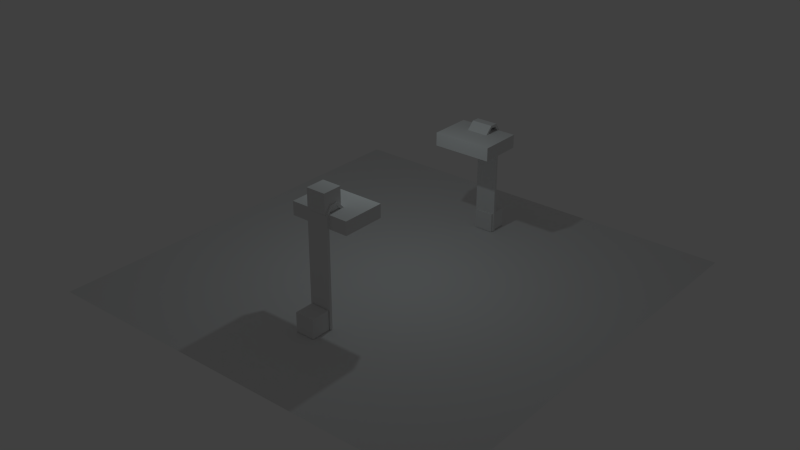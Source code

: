 # Source: server_new.blend  (saved by Blender 2.67.1; exported with 4.5.12 LTS)
import bpy
from mathutils import Matrix  # noqa: F401  (used for matrix-valued properties, if any)

bpy.ops.wm.read_factory_settings(use_empty=True)
scene = bpy.context.scene
scene.name = 'Scene'

# ---- collections
col_collection_1 = bpy.data.collections.new('Collection 1'); scene.collection.children.link(col_collection_1)
col_collection_2 = bpy.data.collections.new('Collection 2'); scene.collection.children.link(col_collection_2)
col_collection_2.hide_render = True
col_collection_2.hide_viewport = True
col_bridge = bpy.data.collections.new('Bridge')  # instanced only; not linked into the scene

# ---- world
world_world = bpy.data.worlds.new('World'); scene.world = world_world
world_world.color = (0.05088, 0.05088, 0.05088)
world_world.use_sun_shadow = False
world_world.sun_shadow_jitter_overblur = 0.0
world_world.cycles.sampling_method = 'MANUAL'
world_world.cycles.sample_map_resolution = 256

# ---- lights
light_hemi = bpy.data.lights.new('Hemi', 'POINT')
light_hemi.color = (0.8378, 0.9744, 1.0)
light_hemi.transmission_factor = 0.0
light_hemi.energy = 144.0
light_hemi.shadow_buffer_clip_start = 0.5
light_hemi.shadow_soft_size = 0.1
light_hemi.shadow_maximum_resolution = 0.006
light_hemi.use_absolute_resolution = True
light_hemi.cycles.use_multiple_importance_sampling = False

# ---- meshes
me_cube_001 = bpy.data.meshes.new('Cube.001')
me_cube_001.from_pydata([(-0.4541, -0.4541, -0.4541), (-0.4541, 0.4541, -0.4541), (0.4541, 0.4541, -0.4541), (0.4541, -0.4541, -0.4541), (-0.4541, -0.4541, 0.4541), (-0.4541, 0.4541, 0.4541), (0.4541, 0.4541, 0.4541), (0.4541, -0.4541, 0.4541)], [], [(4, 5, 1, 0), (5, 6, 2, 1), (6, 7, 3, 2), (7, 4, 0, 3), (0, 1, 2, 3), (7, 6, 5, 4)])
me_cube_001.use_remesh_preserve_volume = False
me_cube_001.use_remesh_preserve_attributes = False
me_cube_001.use_mirror_vertex_groups = False
me_cube_001.update()
me_cube_000 = bpy.data.meshes.new('Cube.000')
me_cube_000.from_pydata([(-0.4541, -0.4541, -0.4541), (-0.4541, 0.4541, -0.4541), (0.4541, 0.4541, -0.4541), (0.4541, -0.4541, -0.4541), (-0.4541, -0.4541, 0.4541), (-0.4541, 0.4541, 0.4541), (0.4541, 0.4541, 0.4541), (0.4541, -0.4541, 0.4541)], [], [(4, 5, 1, 0), (5, 6, 2, 1), (6, 7, 3, 2), (7, 4, 0, 3), (0, 1, 2, 3), (7, 6, 5, 4)])
me_cube_000.use_remesh_preserve_volume = False
me_cube_000.use_remesh_preserve_attributes = False
me_cube_000.use_mirror_vertex_groups = False
me_cube_000.update()
me_cube_012 = bpy.data.meshes.new('Cube.012')
me_cube_012.from_pydata([(-0.4541, -0.4541, -0.4541), (-0.4541, 0.4541, -0.4541), (0.4541, 0.4541, -0.4541), (0.4541, -0.4541, -0.4541), (-0.4541, -0.4541, 0.4541), (-0.4541, 0.4541, 0.4541), (0.4541, 0.4541, 0.4541), (0.4541, -0.4541, 0.4541)], [], [(4, 5, 1, 0), (5, 6, 2, 1), (6, 7, 3, 2), (7, 4, 0, 3), (0, 1, 2, 3), (7, 6, 5, 4)])
me_cube_012.use_remesh_preserve_volume = False
me_cube_012.use_remesh_preserve_attributes = False
me_cube_012.use_mirror_vertex_groups = False
me_cube_012.update()
me_cube_011 = bpy.data.meshes.new('Cube.011')
me_cube_011.from_pydata([(-0.4541, -0.4541, -0.4541), (-0.4541, 0.4541, -0.4541), (0.4541, 0.4541, -0.4541), (0.4541, -0.4541, -0.4541), (-0.4541, -0.4541, 0.4541), (-0.4541, 0.4541, 0.4541), (0.4541, 0.4541, 0.4541), (0.4541, -0.4541, 0.4541)], [], [(4, 5, 1, 0), (5, 6, 2, 1), (6, 7, 3, 2), (7, 4, 0, 3), (0, 1, 2, 3), (7, 6, 5, 4)])
me_cube_011.use_remesh_preserve_volume = False
me_cube_011.use_remesh_preserve_attributes = False
me_cube_011.use_mirror_vertex_groups = False
me_cube_011.update()
me_cube_009 = bpy.data.meshes.new('Cube.009')
me_cube_009.from_pydata([(-0.3627, 0.9909, -4.828), (-0.3627, 1.117, -4.828), (0.3627, 1.117, -4.828), (0.3627, 0.9909, -4.828), (-0.3627, 0.9909, 0.2968), (-0.3627, 1.117, 0.2968), (0.3627, 1.117, 0.2968), (0.3627, 0.9909, 0.2968), (-0.3627, 0.8194, 0.5405), (-0.3627, 0.8829, 0.6495), (0.3627, 0.8829, 0.6495), (0.3627, 0.8194, 0.5405), (-0.3627, 0.5301, 0.5333), (-0.3627, 0.5042, 0.6568), (0.3627, 0.5042, 0.6568), (0.3627, 0.5301, 0.5333), (-0.3627, 0.1745, 0.1752), (-0.3627, 0.06164, 0.2316), (0.3627, 0.06164, 0.2316), (0.3627, 0.1745, 0.1752), (-1.0, -1.0, -0.3111), (-1.0, 1.0, -0.3111), (1.0, 1.0, -0.3111), (1.0, -1.0, -0.3111), (-1.0, -1.0, 0.3111), (-1.0, 1.0, 0.3111), (1.0, 1.0, 0.3111), (1.0, -1.0, 0.3111)], [], [(4, 5, 1, 0), (5, 6, 2, 1), (6, 7, 3, 2), (7, 4, 0, 3), (0, 1, 2, 3), (4, 7, 11, 8), (8, 11, 15, 12), (6, 5, 9, 10), (5, 4, 8, 9), (7, 6, 10, 11), (12, 15, 19, 16), (11, 10, 14, 15), (9, 8, 12, 13), (10, 9, 13, 14), (19, 18, 17, 16), (13, 12, 16, 17), (14, 13, 17, 18), (15, 14, 18, 19), (24, 25, 21, 20), (25, 26, 22, 21), (26, 27, 23, 22), (27, 24, 20, 23), (20, 21, 22, 23), (27, 26, 25, 24)])
me_cube_009.materials.append(None)
me_cube_009.use_remesh_preserve_volume = False
me_cube_009.use_remesh_preserve_attributes = False
me_cube_009.use_mirror_vertex_groups = False
me_cube_009.update()
me_plane_003 = bpy.data.meshes.new('Plane.003')
me_plane_003.from_pydata([(1.0, -1.0, 0.1714), (-1.0, -1.0, 0.1714), (1.0, 3.992, 0.4675), (-1.0, 3.992, 0.4675), (1.0, 2.479, 0.2338), (-1.0, 2.479, 0.2338), (1.0, 0.7082, -0.07792), (-1.0, 0.7082, -0.07792), (1.0, -3.26, 0.5922), (-1.0, -3.26, 0.5922)], [], [(5, 4, 2, 3), (7, 6, 4, 5), (1, 0, 6, 7), (0, 1, 9, 8)])
me_plane_003.use_remesh_preserve_volume = False
me_plane_003.use_remesh_preserve_attributes = False
me_plane_003.use_mirror_vertex_groups = False
me_plane_003.update()
me_cube_003 = bpy.data.meshes.new('Cube.003')
me_cube_003.from_pydata([(-1.4, -2.054, 2.122), (-1.4, -0.05399, 2.122), (1.4, -0.05399, 2.122), (1.4, -2.054, 2.122), (-1.4, -2.054, 2.744), (-1.4, -0.05399, 2.744), (1.4, -0.05399, 2.744), (1.4, -2.054, 2.744), (-0.5078, -0.06308, -2.395), (-0.5078, 0.06308, -2.395), (0.5078, 0.06308, -2.395), (0.5078, -0.06308, -2.395), (-0.5078, -0.06308, 2.73), (-0.5078, 0.06308, 2.73), (0.5078, 0.06308, 2.73), (0.5078, -0.06308, 2.73), (-0.5078, -0.2346, 2.974), (-0.5078, -0.171, 3.083), (0.5078, -0.171, 3.083), (0.5078, -0.2346, 2.974), (-0.5078, -0.5239, 2.967), (-0.5078, -0.5497, 3.09), (0.5078, -0.5497, 3.09), (0.5078, -0.5239, 2.967), (-0.5078, -0.8795, 2.608), (-0.5078, -0.9923, 2.665), (0.5078, -0.9923, 2.665), (0.5078, -0.8795, 2.608)], [], [(4, 5, 1, 0), (5, 6, 2, 1), (6, 7, 3, 2), (7, 4, 0, 3), (0, 1, 2, 3), (7, 6, 5, 4), (12, 13, 9, 8), (13, 14, 10, 9), (14, 15, 11, 10), (15, 12, 8, 11), (8, 9, 10, 11), (12, 15, 19, 16), (16, 19, 23, 20), (14, 13, 17, 18), (13, 12, 16, 17), (15, 14, 18, 19), (20, 23, 27, 24), (19, 18, 22, 23), (17, 16, 20, 21), (18, 17, 21, 22), (27, 26, 25, 24), (21, 20, 24, 25), (22, 21, 25, 26), (23, 22, 26, 27)])
me_cube_003.materials.append(None)
me_cube_003.use_remesh_preserve_volume = False
me_cube_003.use_remesh_preserve_attributes = False
me_cube_003.use_mirror_vertex_groups = False
me_cube_003.update()
me_plane = bpy.data.meshes.new('Plane')
me_plane.from_pydata([(10.0, -10.0, 0.0), (-10.0, -10.0, 0.0), (10.0, 10.0, 0.0), (-10.0, 10.0, 0.0)], [], [(1, 0, 2, 3)])
me_plane.use_remesh_preserve_volume = False
me_plane.use_remesh_preserve_attributes = False
me_plane.use_mirror_vertex_groups = False
me_plane.update()
me_cube_002 = bpy.data.meshes.new('Cube.002')
me_cube_002.from_pydata([(-1.0, -1.0, -1.0), (-1.0, 1.0, -1.0), (1.0, 1.0, -1.0), (1.0, -1.0, -1.0), (-1.0, -1.0, 1.0), (-1.0, 1.0, 1.0), (1.0, 1.0, 1.0), (1.0, -1.0, 1.0)], [], [(4, 5, 1, 0), (5, 6, 2, 1), (6, 7, 3, 2), (7, 4, 0, 3), (0, 1, 2, 3), (7, 6, 5, 4)])
me_cube_002.use_remesh_preserve_volume = False
me_cube_002.use_remesh_preserve_attributes = False
me_cube_002.use_mirror_vertex_groups = False
me_cube_002.update()

# ---- objects
ob_top_001 = bpy.data.objects.new('Top.001', me_cube_001)
ob_base_001 = bpy.data.objects.new('Base.001', me_cube_000)
ob_base = bpy.data.objects.new('Base', me_cube_012)
ob_top = bpy.data.objects.new('Top', me_cube_011)
ob_cube_002 = bpy.data.objects.new('Cube.002', me_cube_009)
ob_empty = bpy.data.objects.new('Empty', None)
ob_plane_001 = bpy.data.objects.new('Plane.001', me_plane_003)
ob_cube = bpy.data.objects.new('Cube', me_cube_003)
ob_hemi = bpy.data.objects.new('Hemi', light_hemi)
ob_plane = bpy.data.objects.new('Plane', me_plane)
ob_bridge = bpy.data.objects.new('Bridge', None)
ob_player = bpy.data.objects.new('Player', me_cube_002)

# ---- transforms, parenting, visibility, modifiers, constraints
ob_top_001.location = (1.697e-08, 5.537, 5.637)
ob_top_001.rotation_euler = (0.0, -0.0, 3.142)
ob_top_001.hide_render = True
ob_top_001.lineart.crease_threshold = 0.0
ob_base_001.location = (8.487e-08, 6.425, 0.4739)
ob_base_001.rotation_euler = (0.0, -0.0, 3.142)
ob_base_001.lineart.crease_threshold = 0.0
ob_base.location = (5.577e-08, -5.599, 0.4739)
ob_base.lineart.crease_threshold = 0.0
ob_top.location = (4.607e-08, -4.712, 5.637)
ob_top.lineart.crease_threshold = 0.0
ob_cube_002.location = (4.607e-08, -4.009, 4.851)
ob_cube_002.rotation_euler = (0.0, -0.0, 3.142)
ob_cube_002.scale = (1.4, 1.0, 1.0)
ob_cube_002.lineart.crease_threshold = 0.0
ob_empty.location = (0.0, 0.0, 9.914)
ob_empty.empty_image_offset = (0.0, 0.0)
ob_empty.lineart.crease_threshold = 0.0
ob_plane_001.location = (0.001231, 0.02025, 4.587)
ob_plane_001.hide_render = True
ob_plane_001.lineart.crease_threshold = 0.0
ob_cube.location = (0.0, 6.141, 2.418)
ob_cube.lineart.crease_threshold = 0.0
ob_hemi.location = (0.0, 0.0, 9.537)
ob_hemi.lineart.crease_threshold = 0.0
ob_plane.location = (-0.1263, 0.0, 0.0)
ob_plane.lineart.crease_threshold = 0.0
ob_bridge.location = (0.9519, 2.171, 4.587)
ob_bridge.rotation_euler = (0.0, -0.0, 1.571)
ob_bridge.scale = (0.211, 0.2254, 0.2254)
ob_bridge.empty_image_offset = (0.0, 0.0)
ob_bridge.show_instancer_for_render = False
ob_bridge.instance_type = 'COLLECTION'
ob_bridge.lineart.crease_threshold = 0.0
ob_player.location = (-1.545, 0.6913, 1.155)
ob_player.lineart.crease_threshold = 0.0
ob_bridge.instance_collection = col_bridge

# ---- collection membership
col_collection_1.objects.link(ob_top_001)
col_collection_1.objects.link(ob_base_001)
col_collection_1.objects.link(ob_base)
col_collection_1.objects.link(ob_top)
col_collection_1.objects.link(ob_cube_002)
col_collection_1.objects.link(ob_empty)
col_collection_1.objects.link(ob_plane_001)
col_collection_1.objects.link(ob_cube)
col_collection_1.objects.link(ob_hemi)
col_collection_1.objects.link(ob_plane)
col_collection_1.objects.link(ob_bridge)
col_collection_2.objects.link(ob_player)

# ---- scene / render settings (as saved in the file)
scene.frame_start = 1; scene.frame_end = 250; scene.frame_set(119)
scene.render.engine = 'BLENDER_EEVEE_NEXT'
scene.render.image_settings.color_mode = 'RGB'
scene.render.image_settings.compression = 90
scene.render.resolution_percentage = 50
scene.render.dither_intensity = 0.0
scene.cycles.use_denoising = False
scene.cycles.samples = 10
scene.cycles.sampling_pattern = 'TABULATED_SOBOL'
scene.cycles.light_sampling_threshold = 0.0
scene.cycles.use_adaptive_sampling = False
scene.cycles.use_light_tree = False
scene.cycles.blur_glossy = 0.0
scene.cycles.volume_bounces = 1
scene.cycles.pixel_filter_type = 'GAUSSIAN'
scene.cycles.sample_clamp_indirect = 0.0
scene.view_settings.view_transform = 'Standard'
bpy.context.view_layer.update()

# ---- added for rendering (the .blend has no active camera): camera
cam_auto = bpy.data.cameras.new('AutoCamera')
cam_auto.lens = 50.0
cam_auto.sensor_width = 36.0
cam_auto.clip_end = 1000.0
ob_auto_camera = bpy.data.objects.new('AutoCamera', cam_auto)
scene.collection.objects.link(ob_auto_camera)
ob_auto_camera.location = (26.853, -32.3751, 24.129)
ob_auto_camera.rotation_euler = (1.09748, -7.21219e-08, 0.694738)
scene.camera = ob_auto_camera
bpy.context.view_layer.update()
